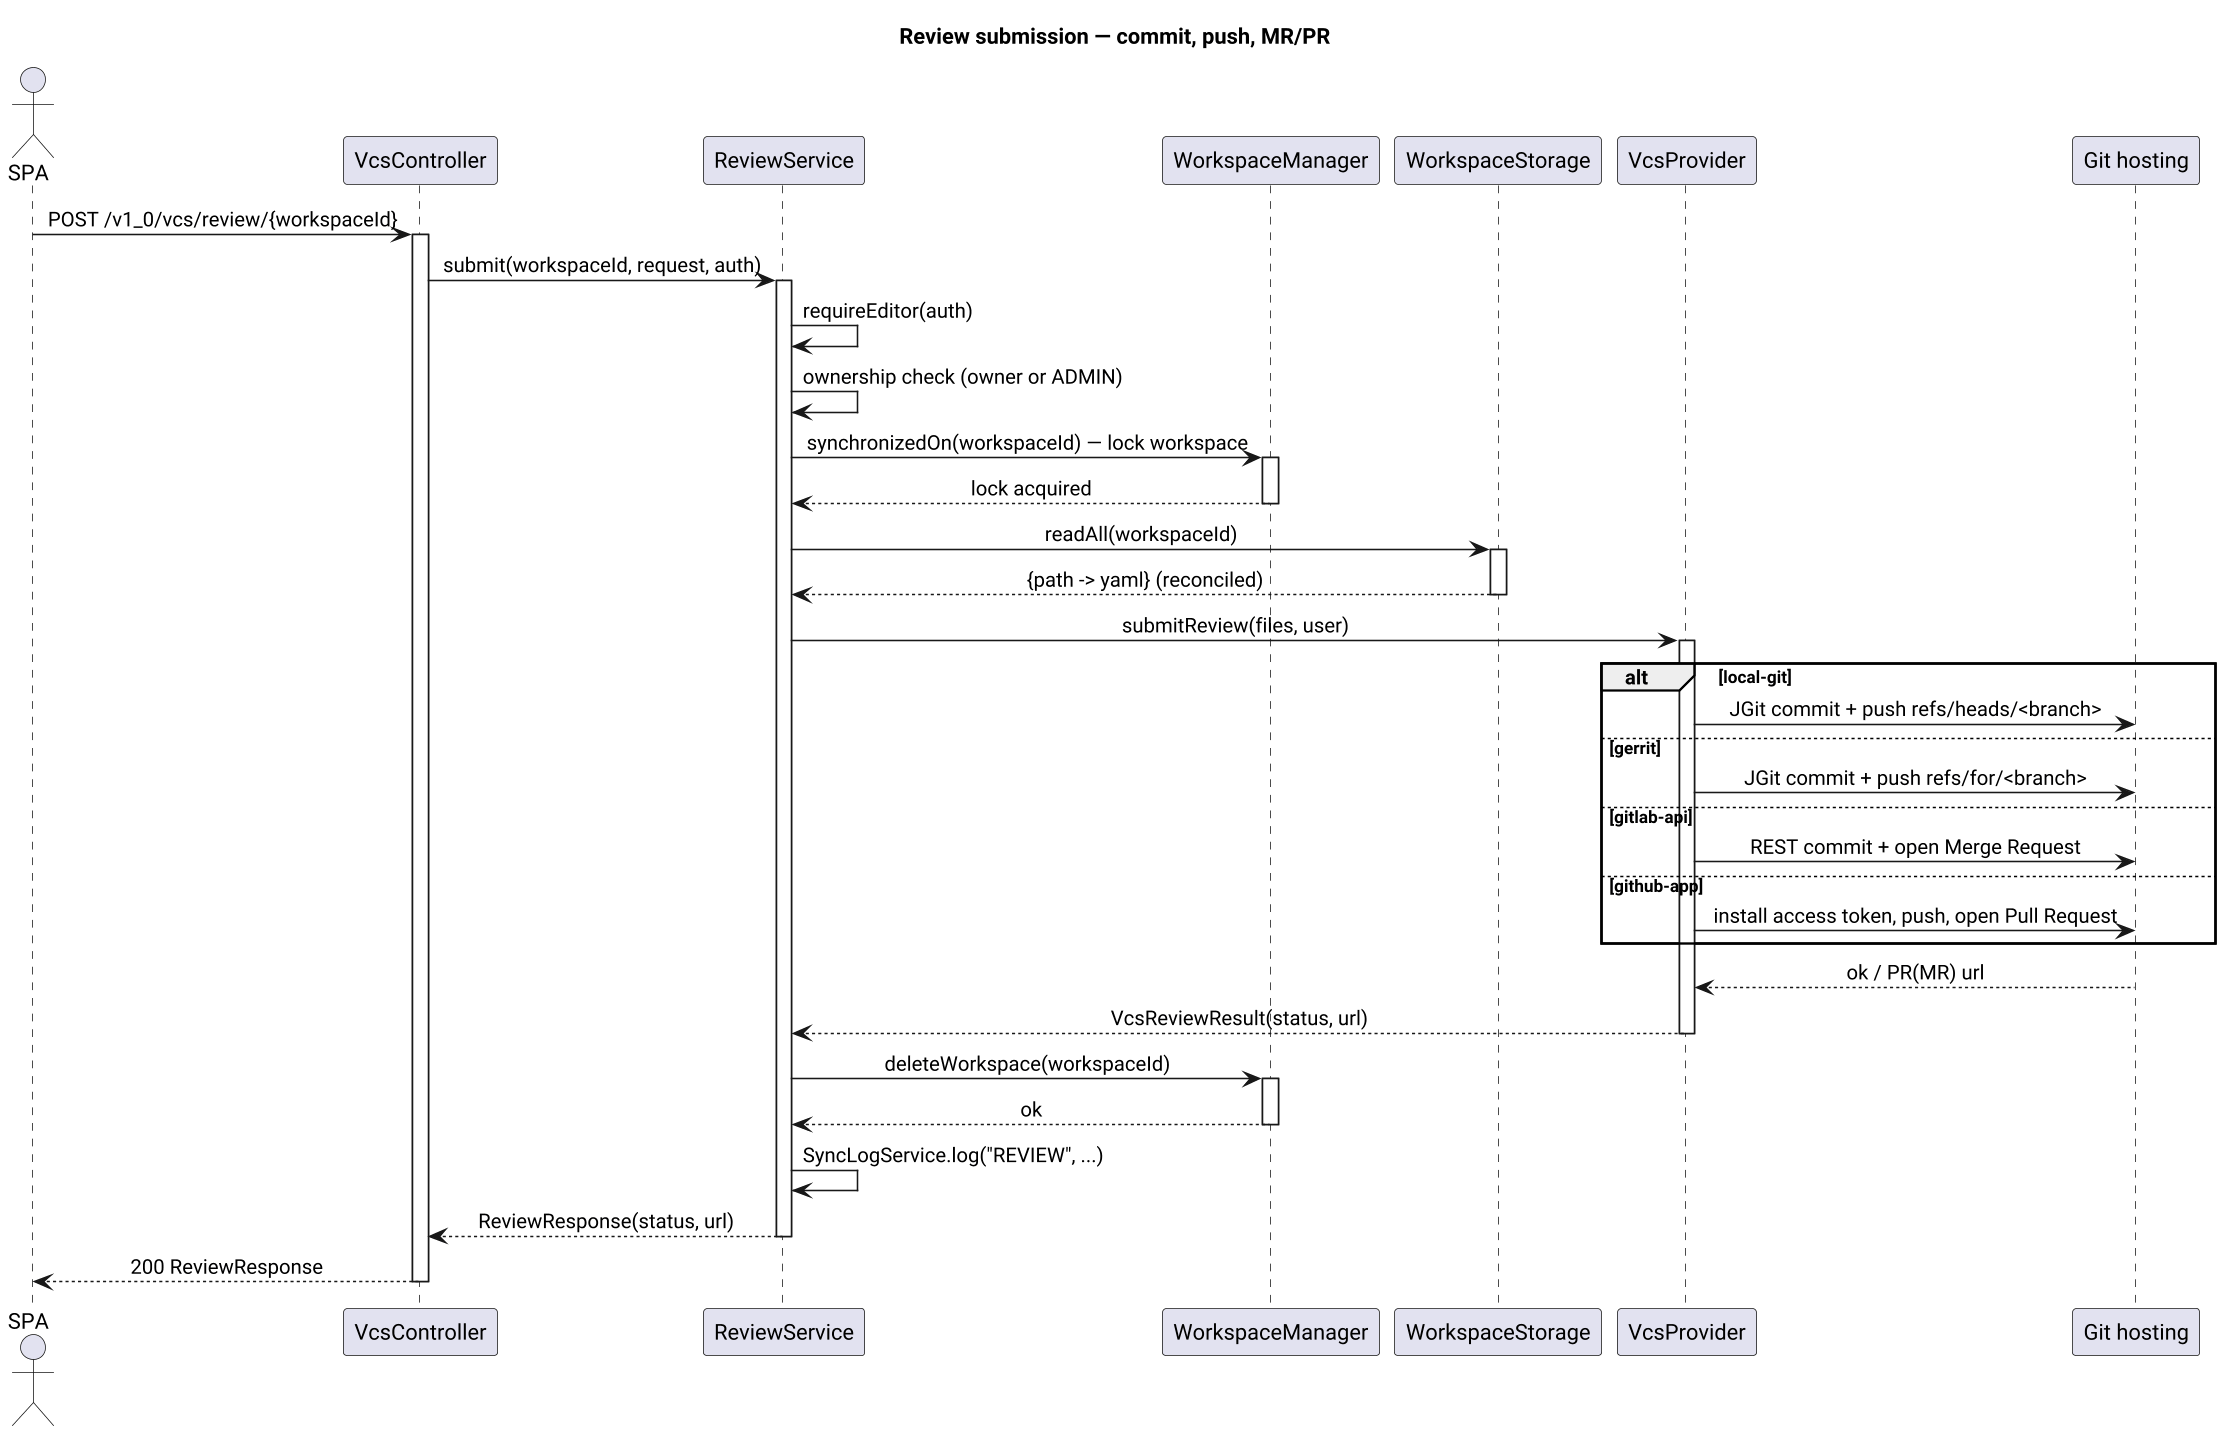

The diagram above was rendered by PlantUML. Its source (embedded in the PNG):
@startuml
title Review submission — commit, push, MR/PR
skinparam sequenceMessageAlign center
skinparam shadowing false
skinparam defaultFontName "Helvetica"
skinparam dpi 150

actor SPA
participant "VcsController" as V
participant "ReviewService" as R
participant "WorkspaceManager" as M
participant "WorkspaceStorage" as ST
participant "VcsProvider" as P
participant "Git hosting" as G

SPA -> V: POST /v1_0/vcs/review/{workspaceId}
activate V
V -> R: submit(workspaceId, request, auth)
activate R
R -> R: requireEditor(auth)
R -> R: ownership check (owner or ADMIN)
R -> M: synchronizedOn(workspaceId) — lock workspace
activate M
M --> R: lock acquired
deactivate M
R -> ST: readAll(workspaceId)
activate ST
ST --> R: {path -> yaml} (reconciled)
deactivate ST
R -> P: submitReview(files, user)
activate P

alt local-git
  P -> G: JGit commit + push refs/heads/<branch>
else gerrit
  P -> G: JGit commit + push refs/for/<branch>
else gitlab-api
  P -> G: REST commit + open Merge Request
else github-app
  P -> G: install access token, push, open Pull Request
end

G --> P: ok / PR(MR) url
P --> R: VcsReviewResult(status, url)
deactivate P

R -> M: deleteWorkspace(workspaceId)
activate M
M --> R: ok
deactivate M
R -> R: SyncLogService.log("REVIEW", ...)
R --> V: ReviewResponse(status, url)
deactivate R
V --> SPA: 200 ReviewResponse
deactivate V
@enduml